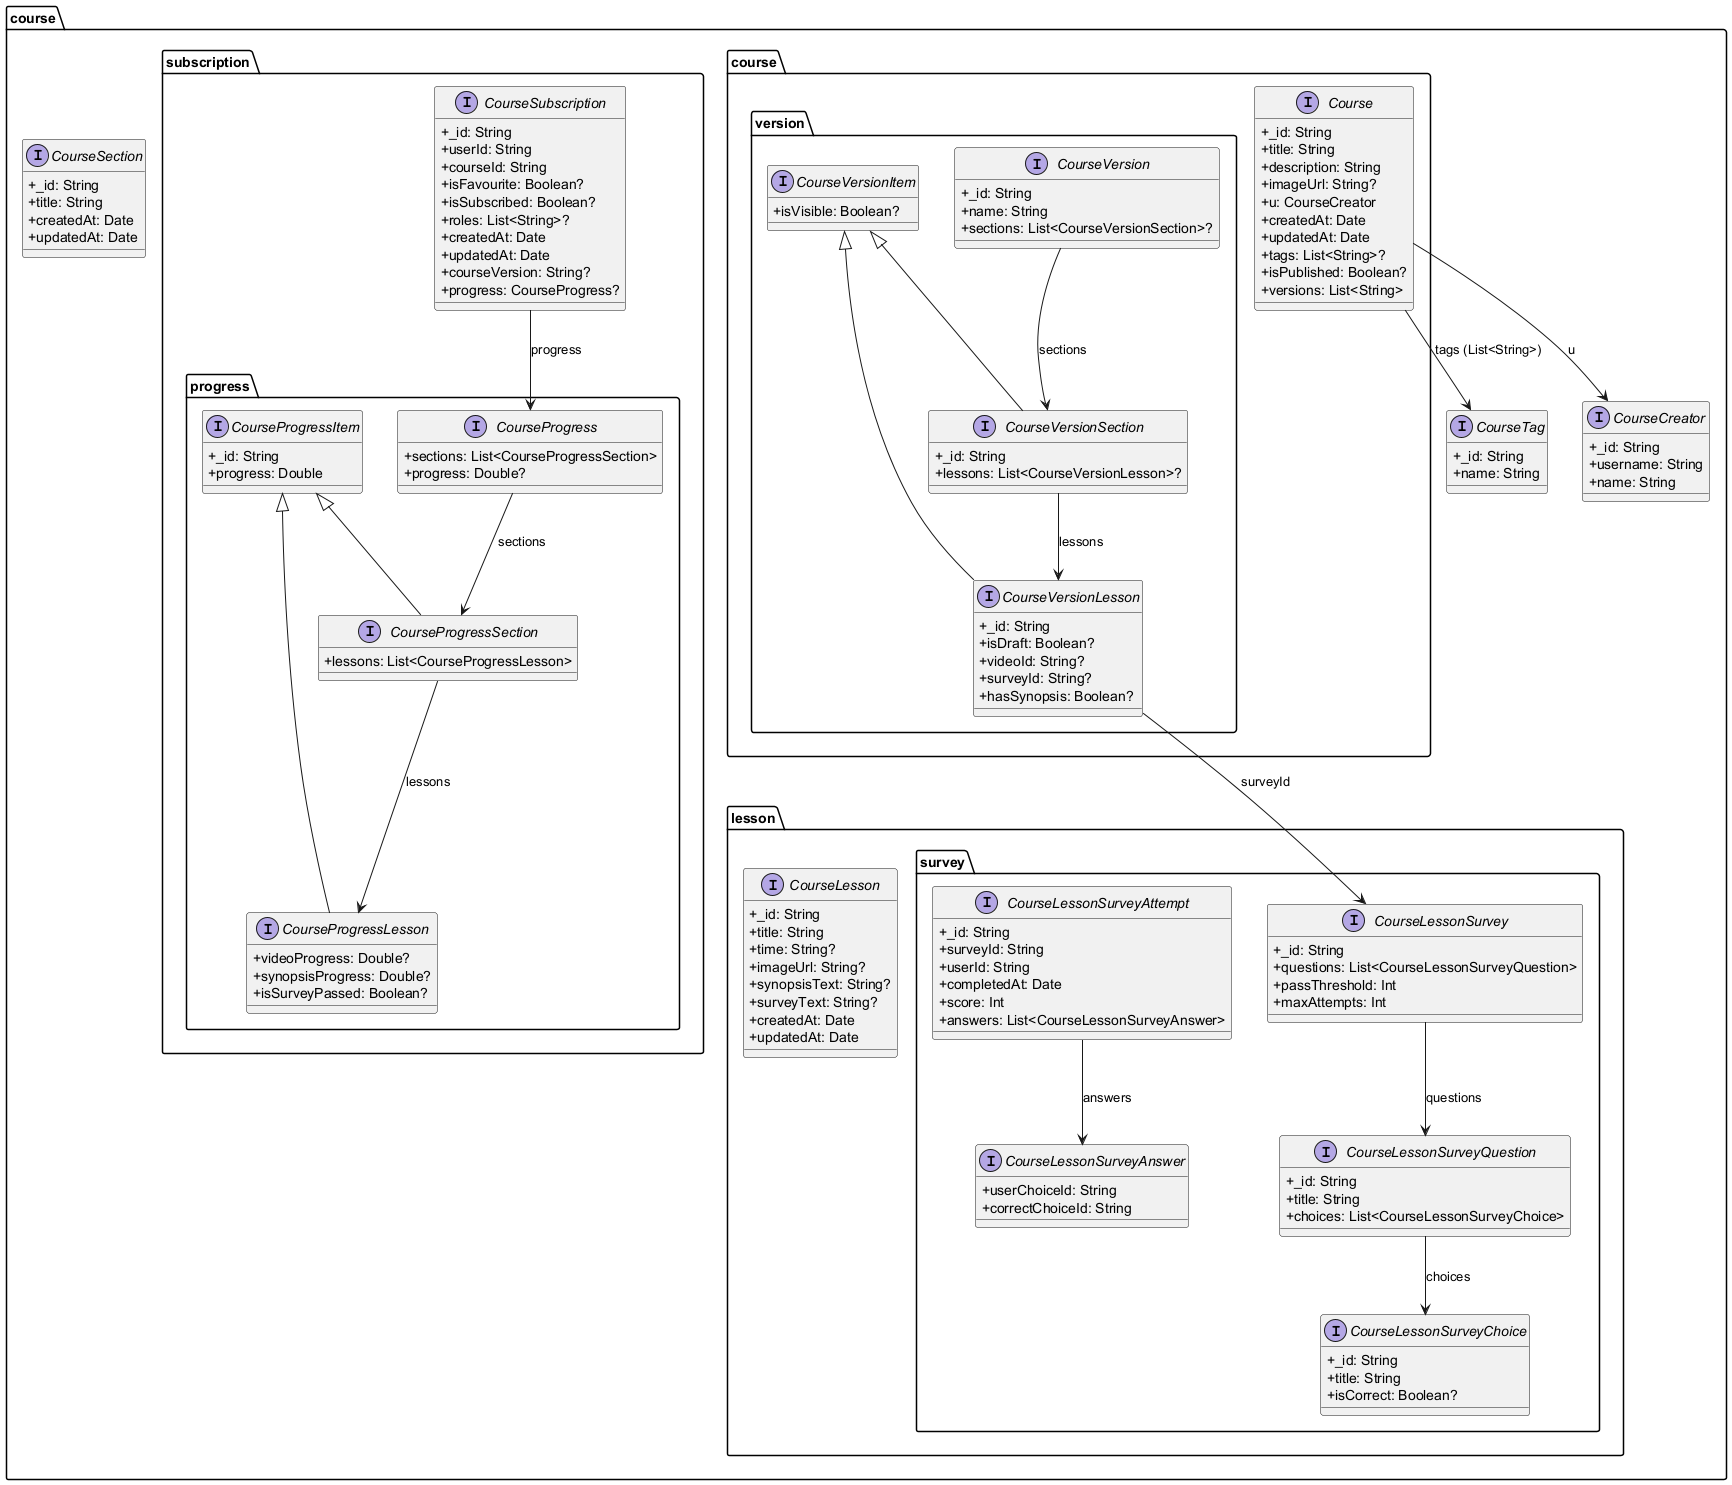

The diagram above was rendered by PlantUML. Its source (embedded in the PNG):
@startuml
skinparam classAttributeIconSize 0

package "course.course" {
    interface Course {
        +_id: String
        +title: String
        +description: String
        +imageUrl: String?
        +u: CourseCreator
        +createdAt: Date
        +updatedAt: Date
        +tags: List<String>?
        +isPublished: Boolean?
        +versions: List<String>
    }
}

package "course.course.version" {
    interface CourseVersion {
        +_id: String
        +name: String
        +sections: List<CourseVersionSection>?
    }
    interface CourseVersionItem {
        +isVisible: Boolean?
    }
    interface CourseVersionLesson extends CourseVersionItem {
        +_id: String
        +isDraft: Boolean?
        +videoId: String?
        +surveyId: String?
        +hasSynopsis: Boolean?
    }
    interface CourseVersionSection extends CourseVersionItem {
        +_id: String
        +lessons: List<CourseVersionLesson>?
    }
}

package "course" {
    interface CourseTag {
        +_id: String
        +name: String
    }
    interface CourseCreator {
        +_id: String
        +username: String
        +name: String
    }
    interface CourseSection {
        +_id: String
        +title: String
        +createdAt: Date
        +updatedAt: Date
    }
}

package "course.subscription" {
    interface CourseSubscription {
        +_id: String
        +userId: String
        +courseId: String
        +isFavourite: Boolean?
        +isSubscribed: Boolean?
        +roles: List<String>?
        +createdAt: Date
        +updatedAt: Date
        +courseVersion: String?
        +progress: CourseProgress?
    }
}

package "course.subscription.progress" {
    interface CourseProgress {
        +sections: List<CourseProgressSection>
        +progress: Double?
    }
    interface CourseProgressItem {
        +_id: String
        +progress: Double
    }
    interface CourseProgressLesson extends CourseProgressItem {
        +videoProgress: Double?
        +synopsisProgress: Double?
        +isSurveyPassed: Boolean?
    }
    interface CourseProgressSection extends CourseProgressItem {
        +lessons: List<CourseProgressLesson>
    }
}

package "course.lesson" {
    interface CourseLesson {
        +_id: String
        +title: String
        +time: String?
        +imageUrl: String?
        +synopsisText: String?
        +surveyText: String?
        +createdAt: Date
        +updatedAt: Date
    }
}

package "course.lesson.survey" {
    interface CourseLessonSurvey {
        +_id: String
        +questions: List<CourseLessonSurveyQuestion>
        +passThreshold: Int
        +maxAttempts: Int
    }
    interface CourseLessonSurveyQuestion {
        +_id: String
        +title: String
        +choices: List<CourseLessonSurveyChoice>
    }
    interface CourseLessonSurveyChoice {
        +_id: String
        +title: String
        +isCorrect: Boolean?
    }
    interface CourseLessonSurveyAnswer {
        +userChoiceId: String
        +correctChoiceId: String
    }
    interface CourseLessonSurveyAttempt {
        +_id: String
        +surveyId: String
        +userId: String
        +completedAt: Date
        +score: Int
        +answers: List<CourseLessonSurveyAnswer>
    }
}

' Ассоциации между интерфейсами
Course --> CourseCreator : u
Course --> CourseTag : tags (List<String>)
CourseVersion --> CourseVersionSection : sections
CourseVersionSection --> CourseVersionLesson : lessons
CourseSubscription --> CourseProgress : progress
CourseProgress --> CourseProgressSection : sections
CourseProgressSection --> CourseProgressLesson : lessons

CourseVersionLesson --> CourseLessonSurvey : surveyId
CourseLessonSurvey --> CourseLessonSurveyQuestion : questions
CourseLessonSurveyQuestion --> CourseLessonSurveyChoice : choices
CourseLessonSurveyAttempt --> CourseLessonSurveyAnswer : answers

@enduml